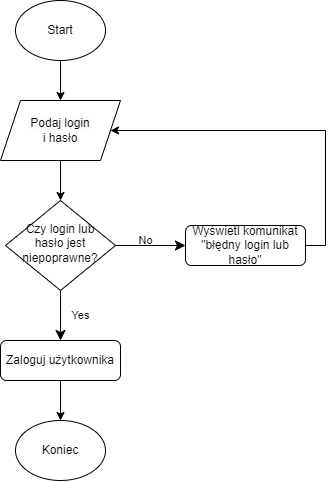

The diagram above was exported from draw.io. Its source (the exported page's mxGraphModel, read from the mxfile embedded in the PNG):
<mxGraphModel dx="911" dy="1629" grid="1" gridSize="10" guides="1" tooltips="1" connect="1" arrows="1" fold="1" page="1" pageScale="1" pageWidth="827" pageHeight="1169" math="0" shadow="0">
  <root>
    <mxCell id="WIyWlLk6GJQsqaUBKTNV-0" />
    <mxCell id="WIyWlLk6GJQsqaUBKTNV-1" parent="WIyWlLk6GJQsqaUBKTNV-0" />
    <mxCell id="WIyWlLk6GJQsqaUBKTNV-4" value="Yes" style="rounded=0;html=1;jettySize=auto;orthogonalLoop=1;fontSize=11;endArrow=classic;endFill=1;endSize=8;strokeWidth=1;shadow=0;labelBackgroundColor=none;edgeStyle=orthogonalEdgeStyle;" parent="WIyWlLk6GJQsqaUBKTNV-1" source="WIyWlLk6GJQsqaUBKTNV-6" edge="1">
      <mxGeometry y="20" relative="1" as="geometry">
        <mxPoint as="offset" />
        <mxPoint x="205" y="280" as="targetPoint" />
      </mxGeometry>
    </mxCell>
    <mxCell id="WIyWlLk6GJQsqaUBKTNV-5" value="No" style="edgeStyle=orthogonalEdgeStyle;rounded=0;html=1;jettySize=auto;orthogonalLoop=1;fontSize=11;endArrow=classic;endFill=1;endSize=8;strokeWidth=1;shadow=0;labelBackgroundColor=none;" parent="WIyWlLk6GJQsqaUBKTNV-1" source="WIyWlLk6GJQsqaUBKTNV-6" target="WIyWlLk6GJQsqaUBKTNV-7" edge="1">
      <mxGeometry x="-0.1429" y="5" relative="1" as="geometry">
        <mxPoint as="offset" />
      </mxGeometry>
    </mxCell>
    <mxCell id="WIyWlLk6GJQsqaUBKTNV-6" value="Czy login lub hasło jest niepoprawne?" style="rhombus;whiteSpace=wrap;html=1;shadow=0;fontFamily=Helvetica;fontSize=12;align=center;strokeWidth=1;spacing=6;spacingTop=-4;" parent="WIyWlLk6GJQsqaUBKTNV-1" vertex="1">
      <mxGeometry x="150" y="140" width="110" height="90" as="geometry" />
    </mxCell>
    <mxCell id="b3773_NaIpjNzc2lEn7h-4" style="edgeStyle=orthogonalEdgeStyle;rounded=0;orthogonalLoop=1;jettySize=auto;html=1;entryX=1;entryY=0.5;entryDx=0;entryDy=0;" parent="WIyWlLk6GJQsqaUBKTNV-1" source="WIyWlLk6GJQsqaUBKTNV-7" target="b3773_NaIpjNzc2lEn7h-1" edge="1">
      <mxGeometry relative="1" as="geometry">
        <Array as="points">
          <mxPoint x="470" y="185" />
          <mxPoint x="470" y="70" />
        </Array>
      </mxGeometry>
    </mxCell>
    <mxCell id="WIyWlLk6GJQsqaUBKTNV-7" value="Wyświetl komunikat &quot;błędny login lub hasło&quot;" style="rounded=1;whiteSpace=wrap;html=1;fontSize=12;glass=0;strokeWidth=1;shadow=0;" parent="WIyWlLk6GJQsqaUBKTNV-1" vertex="1">
      <mxGeometry x="330" y="165" width="120" height="40" as="geometry" />
    </mxCell>
    <mxCell id="b3773_NaIpjNzc2lEn7h-6" value="" style="edgeStyle=orthogonalEdgeStyle;rounded=0;orthogonalLoop=1;jettySize=auto;html=1;" parent="WIyWlLk6GJQsqaUBKTNV-1" source="WIyWlLk6GJQsqaUBKTNV-11" target="b3773_NaIpjNzc2lEn7h-5" edge="1">
      <mxGeometry relative="1" as="geometry" />
    </mxCell>
    <mxCell id="WIyWlLk6GJQsqaUBKTNV-11" value="Zaloguj użytkownika" style="rounded=1;whiteSpace=wrap;html=1;fontSize=12;glass=0;strokeWidth=1;shadow=0;" parent="WIyWlLk6GJQsqaUBKTNV-1" vertex="1">
      <mxGeometry x="145" y="280" width="120" height="40" as="geometry" />
    </mxCell>
    <mxCell id="b3773_NaIpjNzc2lEn7h-2" value="" style="edgeStyle=orthogonalEdgeStyle;rounded=0;orthogonalLoop=1;jettySize=auto;html=1;" parent="WIyWlLk6GJQsqaUBKTNV-1" source="b3773_NaIpjNzc2lEn7h-0" target="b3773_NaIpjNzc2lEn7h-1" edge="1">
      <mxGeometry relative="1" as="geometry" />
    </mxCell>
    <mxCell id="b3773_NaIpjNzc2lEn7h-0" value="Start" style="ellipse;whiteSpace=wrap;html=1;" parent="WIyWlLk6GJQsqaUBKTNV-1" vertex="1">
      <mxGeometry x="160" y="-60" width="90" height="60" as="geometry" />
    </mxCell>
    <mxCell id="b3773_NaIpjNzc2lEn7h-3" value="" style="edgeStyle=orthogonalEdgeStyle;rounded=0;orthogonalLoop=1;jettySize=auto;html=1;" parent="WIyWlLk6GJQsqaUBKTNV-1" source="b3773_NaIpjNzc2lEn7h-1" target="WIyWlLk6GJQsqaUBKTNV-6" edge="1">
      <mxGeometry relative="1" as="geometry" />
    </mxCell>
    <mxCell id="b3773_NaIpjNzc2lEn7h-1" value="&lt;span style=&quot;color: rgb(0, 0, 0); font-family: Helvetica; font-size: 12px; font-style: normal; font-variant-ligatures: normal; font-variant-caps: normal; font-weight: 400; letter-spacing: normal; orphans: 2; text-align: center; text-indent: 0px; text-transform: none; widows: 2; word-spacing: 0px; -webkit-text-stroke-width: 0px; background-color: rgb(251, 251, 251); text-decoration-thickness: initial; text-decoration-style: initial; text-decoration-color: initial; float: none; display: inline !important;&quot;&gt;Podaj login&lt;/span&gt;&lt;br&gt;i hasło" style="shape=parallelogram;perimeter=parallelogramPerimeter;whiteSpace=wrap;html=1;fixedSize=1;" parent="WIyWlLk6GJQsqaUBKTNV-1" vertex="1">
      <mxGeometry x="145" y="40" width="120" height="60" as="geometry" />
    </mxCell>
    <mxCell id="b3773_NaIpjNzc2lEn7h-5" value="Koniec" style="ellipse;whiteSpace=wrap;html=1;" parent="WIyWlLk6GJQsqaUBKTNV-1" vertex="1">
      <mxGeometry x="160" y="360" width="90" height="60" as="geometry" />
    </mxCell>
  </root>
</mxGraphModel>